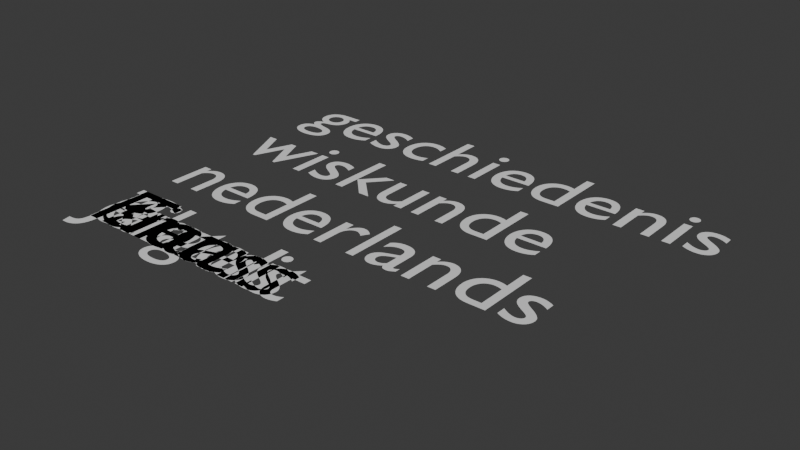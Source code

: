 # Source: model_step4.blend  (saved by Blender 4.0.36; exported with 4.5.12 LTS)
import bpy
from mathutils import Matrix  # noqa: F401  (used for matrix-valued properties, if any)

bpy.ops.wm.read_factory_settings(use_empty=True)
scene = bpy.context.scene
scene.name = 'Scene'

# ---- collections
col_collection = bpy.data.collections.new('Collection'); scene.collection.children.link(col_collection)

# ---- world
world_world = bpy.data.worlds.new('World'); scene.world = world_world
world_world.use_nodes = True; world_world.node_tree.nodes.clear()
_N = world_world.node_tree.nodes; _L = world_world.node_tree.links
n0 = _N.new('ShaderNodeOutputWorld'); n0.name = 'World Output'; n0.location = (300, 300)
n1 = _N.new('ShaderNodeBackground'); n1.name = 'Background'; n1.location = (10, 300)
n1.inputs[0].default_value = (0.05088, 0.05088, 0.05088, 1.0)
_L.new(n1.outputs[0], n0.inputs[0])
n0.is_active_output = True
world_world.color = (0.05088, 0.05088, 0.05088)
world_world.use_sun_shadow = False
world_world.sun_shadow_jitter_overblur = 0.0

# ---- curves / text
txt_engels_019 = bpy.data.curves.new('engels.019', 'FONT')
txt_engels_019.dimensions = '2D'
txt_engels_019.body = 'engels'
txt_nederlands_019 = bpy.data.curves.new('nederlands.019', 'FONT')
txt_nederlands_019.dimensions = '2D'
txt_nederlands_019.body = 'nederlands'
txt_wiskunde_019 = bpy.data.curves.new('wiskunde.019', 'FONT')
txt_wiskunde_019.dimensions = '2D'
txt_wiskunde_019.body = 'wiskunde'
txt_geschiedenis__019 = bpy.data.curves.new('geschiedenis\n.019', 'FONT')
txt_geschiedenis__019.dimensions = '2D'
txt_geschiedenis__019.body = 'geschiedenis\n'
txt_jan_017 = bpy.data.curves.new('Jan.017', 'FONT')
txt_jan_017.dimensions = '2D'
txt_jan_017.body = 'Jan'
txt_piet_017 = bpy.data.curves.new('Piet.017', 'FONT')
txt_piet_017.dimensions = '2D'
txt_piet_017.body = 'Piet'
txt_klaas_017 = bpy.data.curves.new('Klaas.017', 'FONT')
txt_klaas_017.dimensions = '2D'
txt_klaas_017.body = 'Klaas'
txt_gerrit_017 = bpy.data.curves.new('Gerrit.017', 'FONT')
txt_gerrit_017.dimensions = '2D'
txt_gerrit_017.body = 'Gerrit'
txt_truus_017 = bpy.data.curves.new('Truus.017', 'FONT')
txt_truus_017.dimensions = '2D'
txt_truus_017.body = 'Truus'

# ---- objects
ob_engels = bpy.data.objects.new('engels', txt_engels_019)
ob_nederlands = bpy.data.objects.new('nederlands', txt_nederlands_019)
ob_wiskunde = bpy.data.objects.new('wiskunde', txt_wiskunde_019)
ob_geschiedenis = bpy.data.objects.new('geschiedenis\n', txt_geschiedenis__019)
ob_jan = bpy.data.objects.new('Jan', txt_jan_017)
ob_piet = bpy.data.objects.new('Piet', txt_piet_017)
ob_klaas = bpy.data.objects.new('Klaas', txt_klaas_017)
ob_gerrit = bpy.data.objects.new('Gerrit', txt_gerrit_017)
ob_truus = bpy.data.objects.new('Truus', txt_truus_017)

# ---- transforms, parenting, visibility, modifiers, constraints
ob_engels.location = (0.0, 1.0, 0.0)
ob_nederlands.location = (0.0, 2.0, 0.0)
ob_wiskunde.location = (0.0, 3.0, 0.0)
ob_geschiedenis.location = (0.0, 4.0, 0.0)
ob_jan.location = (0.0, 1.0, 0.0)
ob_piet.location = (0.0, 1.0, 0.0)
ob_klaas.location = (0.0, 1.0, 0.0)
ob_gerrit.location = (0.0, 1.0, 0.0)
ob_truus.location = (0.0, 1.0, 0.0)

# ---- collection membership
col_collection.objects.link(ob_engels)
col_collection.objects.link(ob_nederlands)
col_collection.objects.link(ob_wiskunde)
col_collection.objects.link(ob_geschiedenis)
col_collection.objects.link(ob_jan)
col_collection.objects.link(ob_piet)
col_collection.objects.link(ob_klaas)
col_collection.objects.link(ob_gerrit)
col_collection.objects.link(ob_truus)

# ---- scene / render settings (as saved in the file)
scene.frame_start = 1; scene.frame_end = 250; scene.frame_set(1)
scene.render.engine = 'BLENDER_EEVEE_NEXT'
scene.cycles.sampling_pattern = 'TABULATED_SOBOL'
bpy.context.view_layer.update()

# ---- added for rendering (the .blend has no active camera and no usable light): camera, sun
cam_auto = bpy.data.cameras.new('AutoCamera')
cam_auto.lens = 50.0
cam_auto.sensor_width = 36.0
cam_auto.clip_end = 1000.0
ob_auto_camera = bpy.data.objects.new('AutoCamera', cam_auto)
scene.collection.objects.link(ob_auto_camera)
ob_auto_camera.location = (8.36346, -4.35936, 4.72357)
ob_auto_camera.rotation_euler = (1.09748, -7.21219e-08, 0.694738)
scene.camera = ob_auto_camera
light_auto_sun = bpy.data.lights.new('AutoSun', 'SUN')
light_auto_sun.energy = 3.0
light_auto_sun.angle = 0.0523599
ob_auto_sun = bpy.data.objects.new('AutoSun', light_auto_sun)
scene.collection.objects.link(ob_auto_sun)
ob_auto_sun.rotation_euler = (0.872665, 0.174533, 0.523599)
bpy.context.view_layer.update()
